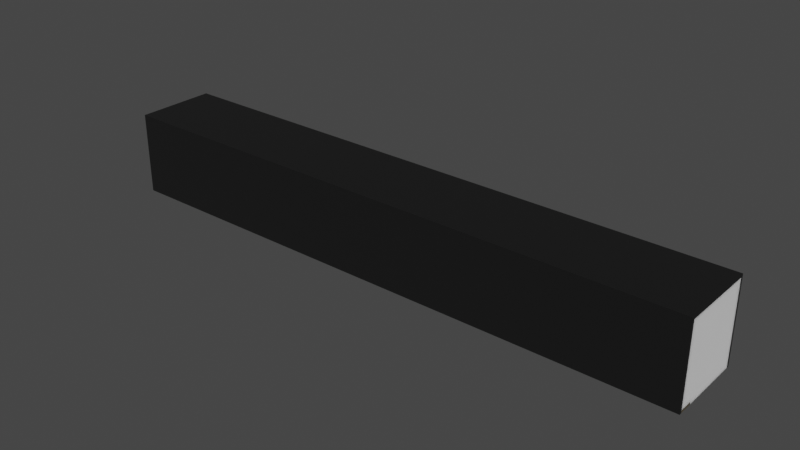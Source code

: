 # Source: Antenna_ANT-LTE-CER-T.blend  (saved by Blender 3.2.14; exported with 4.5.12 LTS)
import bpy
from mathutils import Matrix  # noqa: F401  (used for matrix-valued properties, if any)

bpy.ops.wm.read_factory_settings(use_empty=True)
scene = bpy.context.scene
scene.name = 'Scene'

# ---- collections
col_collection = bpy.data.collections.new('Collection'); scene.collection.children.link(col_collection)

# ---- materials (node trees are filled in below, after node groups)
mat_ceramic_black = bpy.data.materials.new('ceramic_black')
mat_ceramic_black.preview_render_type = 'CUBE'
mat_ceramic_black.diffuse_color = (0.0, 0.0, 0.0, 1.0)
mat_ceramic_black.roughness = 0.9
mat_ceramic_white = bpy.data.materials.new('ceramic_white')
mat_ceramic_white.diffuse_color = (0.0, 0.0, 0.0, 1.0)
mat_ceramic_white.roughness = 0.9
mat_metal_goldpins_1 = bpy.data.materials.new('metal_goldpins_1')
mat_metal_goldpins_1.alpha_threshold = 0.0
mat_metal_goldpins_1.preview_render_type = 'CUBE'
mat_metal_goldpins_1.diffuse_color = (0.5, 0.4018, 0.08046, 1.0)
mat_metal_goldpins_1.specular_color = (0.01, 0.05, 0.01)
mat_metal_goldpins_1.roughness = 0.5

# ---- material node trees
mat_ceramic_black.use_nodes = True; mat_ceramic_black.node_tree.nodes.clear()
_N = mat_ceramic_black.node_tree.nodes; _L = mat_ceramic_black.node_tree.links
n0 = _N.new('ShaderNodeBsdfPrincipled'); n0.name = 'Principled BSDF'; n0.location = (10, 300)
n0.distribution = 'GGX'
n0.subsurface_method = 'RANDOM_WALK_SKIN'
n0.inputs[0].default_value = (0.0, 0.0, 0.0, 1.0)
n0.inputs[2].default_value = 0.9
n0.inputs[3].default_value = 1.45
n0.inputs[27].default_value = (0.0, 0.0, 0.0, 1.0)
n0.inputs[28].default_value = 1.0
n1 = _N.new('ShaderNodeOutputMaterial'); n1.name = 'Material Output'; n1.location = (340, 291)
_L.new(n0.outputs[0], n1.inputs[0])
n1.is_active_output = True
mat_ceramic_white.use_nodes = True; mat_ceramic_white.node_tree.nodes.clear()
_N = mat_ceramic_white.node_tree.nodes; _L = mat_ceramic_white.node_tree.links
n0 = _N.new('ShaderNodeBsdfPrincipled'); n0.name = 'Principled BSDF'; n0.location = (10, 300)
n0.distribution = 'GGX'
n0.subsurface_method = 'RANDOM_WALK_SKIN'
n0.inputs[2].default_value = 0.9
n0.inputs[3].default_value = 1.45
n0.inputs[8].default_value = 1.0
n0.inputs[9].default_value = (1.0, 1.0, 1.0)
n0.inputs[10].default_value = 0.5
n0.inputs[27].default_value = (0.0, 0.0, 0.0, 1.0)
n0.inputs[28].default_value = 1.0
n1 = _N.new('ShaderNodeOutputMaterial'); n1.name = 'Material Output'; n1.location = (300, 300)
_L.new(n0.outputs[0], n1.inputs[0])
n1.is_active_output = True
mat_metal_goldpins_1.use_nodes = True; mat_metal_goldpins_1.node_tree.nodes.clear()
_N = mat_metal_goldpins_1.node_tree.nodes; _L = mat_metal_goldpins_1.node_tree.links
n0 = _N.new('ShaderNodeOutputMaterial'); n0.name = 'Material Output'; n0.location = (398, 300)
n1 = _N.new('ShaderNodeBsdfPrincipled'); n1.name = 'Principled BSDF'; n1.location = (108, 300)
n1.distribution = 'GGX'
n1.subsurface_method = 'BURLEY'
n1.inputs[1].default_value = 1.0
n1.inputs[2].default_value = 0.1841
n1.inputs[3].default_value = 1.45
n1.inputs[8].default_value = 1.0
n1.inputs[10].default_value = 0.02727
n1.inputs[13].default_value = 0.475
n1.inputs[20].default_value = 0.2891
n1.inputs[24].default_value = 0.03545
n1.inputs[27].default_value = (0.0, 0.0, 0.0, 1.0)
n1.inputs[28].default_value = 1.0
n2 = _N.new('ShaderNodeValToRGB'); n2.name = 'ColorRamp'; n2.location = (-286, 264)
while len(n2.color_ramp.elements) > 1: n2.color_ramp.elements.remove(n2.color_ramp.elements[-1])
n2.color_ramp.elements[0].position = 0.3295; n2.color_ramp.elements[0].color = (0.9756, 0.7616, 0.4151, 1.0)
_e = n2.color_ramp.elements.new(0.8); _e.color = (0.2997, 0.2211, 0.05513, 1.0)
n3 = _N.new('ShaderNodeTexCoord'); n3.name = 'Texture Coordinate'; n3.location = (-1071, 295)
n4 = _N.new('ShaderNodeMapping'); n4.name = 'Mapping'; n4.location = (-783, 233)
n4.vector_type = 'VECTOR'
n4.inputs[3].default_value = (29.8, 40.0, 1.0)
n5 = _N.new('ShaderNodeTexNoise'); n5.name = 'Noise Texture'; n5.location = (-553, 188)
n5.inputs[3].default_value = 13.2
n5.inputs[4].default_value = 0.8833
n5.inputs[8].default_value = 4.0
n6 = _N.new('ShaderNodeMix'); n6.name = 'Mix'; n6.location = (-62, 180)
n6.data_type = 'RGBA'
n6.inputs[0].default_value = 0.02727
n6.inputs[7].default_value = (0.5518, 0.2626, 0.03915, 1.0)
_L.new(n1.outputs[0], n0.inputs[0])
_L.new(n4.outputs[0], n5.inputs[0])
_L.new(n3.outputs[0], n4.inputs[0])
_L.new(n5.outputs[0], n2.inputs[0])
_L.new(n2.outputs[0], n6.inputs[6])
_L.new(n6.outputs[2], n1.inputs[0])
n0.is_active_output = True

# ---- world
world_world = bpy.data.worlds.new('World'); scene.world = world_world
world_world.use_nodes = True; world_world.node_tree.nodes.clear()
_N = world_world.node_tree.nodes; _L = world_world.node_tree.links
n0 = _N.new('ShaderNodeOutputWorld'); n0.name = 'World Output'; n0.location = (300, 300)
n1 = _N.new('ShaderNodeBackground'); n1.name = 'Background'; n1.location = (10, 300)
n1.inputs[0].default_value = (0.05088, 0.05088, 0.05088, 1.0)
_L.new(n1.outputs[0], n0.inputs[0])
n0.is_active_output = True
world_world.color = (0.05088, 0.05088, 0.05088)
world_world.use_sun_shadow = False
world_world.sun_shadow_jitter_overblur = 0.0

# ---- meshes
me_unnamed_ant_lte_cer_t007__meshed = bpy.data.meshes.new('Unnamed-ANT-LTE-CER-T007 (Meshed)')
me_unnamed_ant_lte_cer_t007__meshed.from_pydata([(18.5, 0.0, 2.35), (18.5, 0.0, 2.5), (-18.5, 0.0, 2.5), (-18.5, 0.0, 2.35), (-18.5, 5.15, 2.5), (18.5, 5.15, 2.5), (18.5, 5.15, -2.5), (-18.5, 5.15, -2.5), (18.5, 0.0, -2.5), (-18.5, 0.0, -2.5), (18.5, 0.0, -2.35), (-18.5, 0.0, -2.35), (-18.5, 5.0, -2.35), (18.5, 5.0, -2.35), (18.5, 5.0, 2.35), (-18.5, 5.0, 2.35), (18.5, 0.15, 1.5), (18.5, 0.0, 1.5), (18.5, 0.15, 2.35), (-18.5, 0.15, 1.5), (-18.5, 0.0, 1.5), (-18.5, 0.15, 2.35), (16.45, 0.15, 2.35), (7.42, 0.15, 2.35), (16.45, 0.0, 2.35), (7.42, 0.0, 2.35), (6.22, 0.15, 2.35), (5.49, 0.15, 2.35), (6.22, 0.0, 2.35), (5.49, 0.0, 2.35), (4.29, 0.15, 2.35), (3.56, 0.0, 2.35), (4.29, 0.0, 2.35), (3.56, 0.15, 2.35), (2.36, 0.15, 2.35), (-16.45, 0.15, 2.35), (2.36, 0.0, 2.35), (-16.45, 0.0, 2.35), (-16.45, 0.0, 1.5), (2.36, 0.0, 1.5), (3.56, 0.0, 1.5), (4.29, 0.0, 1.5), (5.49, 0.0, 1.5), (6.22, 0.0, 1.5), (7.42, 0.0, 1.5), (16.45, 0.0, 1.5), (16.45, 0.15, 1.5), (6.22, 0.15, 1.5), (7.42, 0.15, 1.5), (2.36, 0.15, 1.5), (3.56, 0.15, 1.5), (-16.45, 0.15, 1.5), (5.49, 0.15, 1.5), (4.29, 0.15, 1.5)], [], [(0, 1, 2), (0, 2, 3), (1, 4, 2), (5, 4, 1), (6, 7, 4), (5, 6, 4), (7, 6, 8), (7, 8, 9), (8, 10, 11), (8, 11, 9), (10, 12, 11), (13, 12, 10), (13, 14, 15), (13, 15, 12), (3, 14, 0), (15, 14, 3), (2, 15, 3), (2, 4, 15), (11, 12, 9), (12, 7, 9), (4, 7, 15), (15, 7, 12), (14, 1, 0), (5, 1, 14), (13, 10, 8), (6, 13, 8), (6, 5, 14), (6, 14, 13), (10, 16, 17), (10, 13, 16), (16, 14, 18), (13, 14, 16), (19, 11, 20), (21, 15, 19), (15, 12, 19), (19, 12, 11), (18, 14, 22), (22, 23, 24), (24, 23, 25), (14, 23, 22), (14, 26, 23), (26, 27, 28), (28, 27, 29), (14, 27, 26), (30, 31, 32), (30, 33, 31), (34, 35, 36), (36, 35, 37), (35, 15, 21), (34, 15, 35), (14, 15, 27), (27, 15, 30), (30, 15, 33), (33, 15, 34), (11, 38, 20), (39, 36, 37), (39, 37, 38), (39, 38, 11), (40, 32, 31), (41, 32, 40), (42, 28, 29), (43, 28, 42), (24, 25, 44), (45, 24, 44), (10, 42, 41), (10, 17, 45), (10, 44, 43), (10, 41, 40), (10, 43, 42), (10, 45, 44), (11, 10, 39), (39, 10, 40), (16, 46, 17), (17, 46, 45), (46, 22, 45), (45, 22, 24), (16, 18, 46), (46, 18, 22), (47, 26, 43), (43, 26, 28), (23, 48, 25), (25, 48, 44), (48, 47, 44), (44, 47, 43), (48, 26, 47), (48, 23, 26), (49, 34, 39), (39, 34, 36), (33, 50, 31), (31, 50, 40), (50, 49, 40), (40, 49, 39), (50, 34, 49), (50, 33, 34), (35, 51, 37), (37, 51, 38), (51, 20, 38), (51, 19, 20), (51, 21, 19), (51, 35, 21), (27, 52, 29), (29, 52, 42), (52, 53, 42), (42, 53, 41), (53, 30, 41), (41, 30, 32), (52, 27, 30), (52, 30, 53), (27, 32, 29), (27, 30, 32), (42, 29, 32), (42, 32, 41), (21, 20, 3), (21, 19, 20), (35, 3, 37), (35, 21, 3), (19, 38, 20), (19, 51, 38), (38, 3, 20), (38, 37, 3), (33, 36, 31), (33, 34, 36), (40, 36, 39), (40, 31, 36), (23, 28, 25), (23, 26, 28), (44, 28, 43), (44, 25, 28), (16, 0, 17), (16, 18, 0), (18, 24, 0), (18, 22, 24), (17, 0, 45), (45, 0, 24)])
me_unnamed_ant_lte_cer_t007__meshed.polygons.foreach_set('material_index', [0, 0, 0, 0, 0, 0, 0, 0, 0, 0, 0, 0, 0, 0, 0, 0, 0, 0, 0, 0, 0, 0, 0, 0, 0, 0, 0, 0, 1, 1, 1, 1, 1, 1, 1, 1, 0, 0, 0, 0, 0, 0, 0, 0, 0, 0, 0, 0, 0, 0, 0, 0, 0, 0, 1, 1, 1, 1, 1, 1, 1, 1, 1, 1, 1, 1, 1, 1, 1, 1, 1, 1, 0, 1, 0, 0, 0, 0, 0, 0, 0, 0, 0, 0, 0, 0, 0, 0, 0, 0, 0, 0, 0, 0, 0, 0, 0, 0, 0, 0, 0, 0, 0, 0, 0, 0, 0, 0, 0, 0, 2, 2, 2, 2, 0, 0, 0, 0, 2, 2, 0, 0, 2, 2, 0, 0, 2, 2, 2, 2, 0, 0, 2, 2])
me_unnamed_ant_lte_cer_t007__meshed.materials.append(mat_ceramic_black)
me_unnamed_ant_lte_cer_t007__meshed.materials.append(mat_ceramic_white)
me_unnamed_ant_lte_cer_t007__meshed.materials.append(mat_metal_goldpins_1)
me_unnamed_ant_lte_cer_t007__meshed.update()

# ---- objects
ob_unnamed_ant_lte_cer_t007__meshed = bpy.data.objects.new('Unnamed-ANT-LTE-CER-T007 (Meshed)', me_unnamed_ant_lte_cer_t007__meshed)

# ---- transforms, parenting, visibility, modifiers, constraints
ob_unnamed_ant_lte_cer_t007__meshed.location = (0.0, 0.0, 0.0)
ob_unnamed_ant_lte_cer_t007__meshed.rotation_euler = (1.571, 0.0, 0.0)

# ---- collection membership
col_collection.objects.link(ob_unnamed_ant_lte_cer_t007__meshed)

# ---- scene / render settings (as saved in the file)
scene.frame_start = 1; scene.frame_end = 250; scene.frame_set(1)
scene.render.engine = 'CYCLES'
scene.cycles.use_denoising = False
scene.cycles.samples = 128
scene.cycles.sampling_pattern = 'TABULATED_SOBOL'
scene.cycles.use_adaptive_sampling = False
scene.cycles.use_light_tree = False
scene.view_settings.view_transform = 'Filmic'
bpy.context.view_layer.update()

# ---- added for rendering (the .blend has no active camera and no usable light): camera, sun
cam_auto = bpy.data.cameras.new('AutoCamera')
cam_auto.lens = 50.0
cam_auto.sensor_width = 36.0
cam_auto.clip_end = 1000.0
ob_auto_camera = bpy.data.objects.new('AutoCamera', cam_auto)
scene.collection.objects.link(ob_auto_camera)
ob_auto_camera.location = (34.8715, -41.8459, 30.4722)
ob_auto_camera.rotation_euler = (1.09748, -7.21219e-08, 0.694738)
scene.camera = ob_auto_camera
light_auto_sun = bpy.data.lights.new('AutoSun', 'SUN')
light_auto_sun.energy = 3.0
light_auto_sun.angle = 0.0523599
ob_auto_sun = bpy.data.objects.new('AutoSun', light_auto_sun)
scene.collection.objects.link(ob_auto_sun)
ob_auto_sun.rotation_euler = (0.872665, 0.174533, 0.523599)
bpy.context.view_layer.update()
